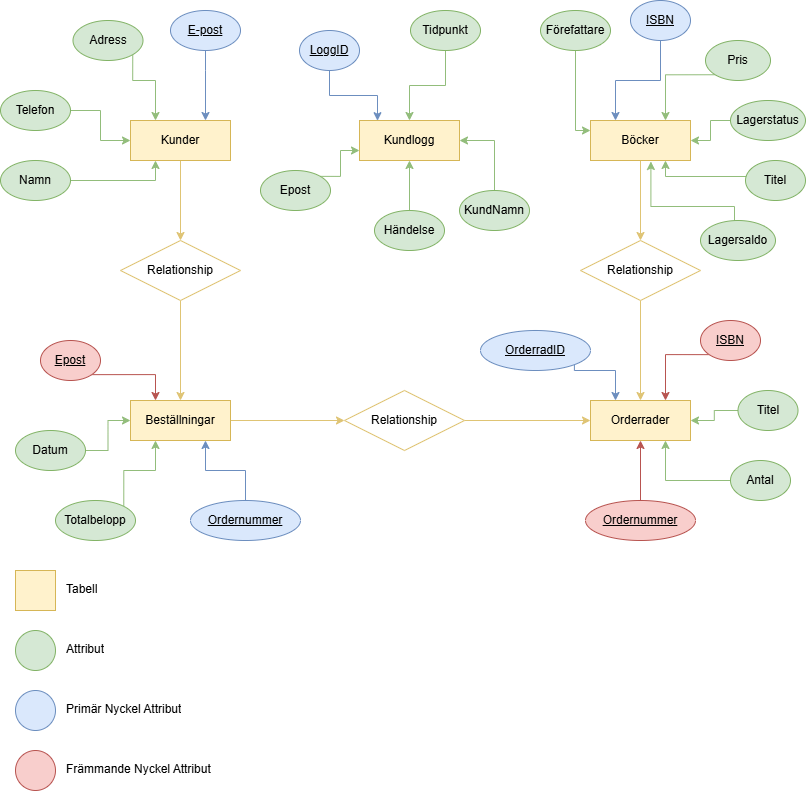

The diagram above was exported from draw.io. Its source (the exported page's mxGraphModel, read from the mxfile embedded in the PNG):
<mxGraphModel dx="1050" dy="557" grid="1" gridSize="10" guides="1" tooltips="1" connect="1" arrows="1" fold="1" page="1" pageScale="1" pageWidth="827" pageHeight="1169" math="0" shadow="0">
  <root>
    <mxCell id="0" />
    <mxCell id="1" parent="0" />
    <mxCell id="v0pOJtQ8RTIELn87rsf--26" style="edgeStyle=orthogonalEdgeStyle;rounded=0;orthogonalLoop=1;jettySize=auto;html=1;exitX=0.5;exitY=1;exitDx=0;exitDy=0;entryX=0.5;entryY=0;entryDx=0;entryDy=0;strokeColor=#DFC474;" parent="1" source="ZAihF2vYiym8eE8bX4-0-51" target="ZAihF2vYiym8eE8bX4-0-81" edge="1">
      <mxGeometry relative="1" as="geometry" />
    </mxCell>
    <mxCell id="ZAihF2vYiym8eE8bX4-0-51" value="Böcker" style="whiteSpace=wrap;html=1;align=center;fillColor=#fff2cc;strokeColor=#d6b656;" parent="1" vertex="1">
      <mxGeometry x="600" y="120" width="100" height="40" as="geometry" />
    </mxCell>
    <mxCell id="ZAihF2vYiym8eE8bX4-0-95" style="edgeStyle=orthogonalEdgeStyle;rounded=0;orthogonalLoop=1;jettySize=auto;html=1;exitX=0.5;exitY=1;exitDx=0;exitDy=0;entryX=0.25;entryY=0;entryDx=0;entryDy=0;strokeColor=#6C8EBF;" parent="1" source="ZAihF2vYiym8eE8bX4-0-53" target="ZAihF2vYiym8eE8bX4-0-51" edge="1">
      <mxGeometry relative="1" as="geometry" />
    </mxCell>
    <mxCell id="ZAihF2vYiym8eE8bX4-0-53" value="ISBN" style="ellipse;whiteSpace=wrap;html=1;align=center;fontStyle=4;fillColor=#dae8fc;strokeColor=#6c8ebf;" parent="1" vertex="1">
      <mxGeometry x="640" width="60" height="40" as="geometry" />
    </mxCell>
    <mxCell id="ZAihF2vYiym8eE8bX4-0-98" style="edgeStyle=orthogonalEdgeStyle;rounded=0;orthogonalLoop=1;jettySize=auto;html=1;exitX=0;exitY=0;exitDx=0;exitDy=0;entryX=0.75;entryY=1;entryDx=0;entryDy=0;strokeColor=#92BD7B;" parent="1" source="ZAihF2vYiym8eE8bX4-0-54" target="ZAihF2vYiym8eE8bX4-0-51" edge="1">
      <mxGeometry relative="1" as="geometry">
        <Array as="points">
          <mxPoint x="764" y="176" />
          <mxPoint x="675" y="176" />
        </Array>
      </mxGeometry>
    </mxCell>
    <mxCell id="ZAihF2vYiym8eE8bX4-0-54" value="Titel" style="ellipse;whiteSpace=wrap;html=1;align=center;fillColor=#d5e8d4;strokeColor=#82b366;" parent="1" vertex="1">
      <mxGeometry x="755" y="160" width="60" height="40" as="geometry" />
    </mxCell>
    <mxCell id="v0pOJtQ8RTIELn87rsf--23" style="edgeStyle=orthogonalEdgeStyle;rounded=0;orthogonalLoop=1;jettySize=auto;html=1;exitX=1;exitY=1;exitDx=0;exitDy=0;entryX=0;entryY=0.25;entryDx=0;entryDy=0;strokeColor=#92BD7B;" parent="1" source="ZAihF2vYiym8eE8bX4-0-55" target="ZAihF2vYiym8eE8bX4-0-51" edge="1">
      <mxGeometry relative="1" as="geometry">
        <Array as="points">
          <mxPoint x="585" y="44" />
          <mxPoint x="585" y="130" />
        </Array>
      </mxGeometry>
    </mxCell>
    <mxCell id="ZAihF2vYiym8eE8bX4-0-55" value="Förefattare" style="ellipse;whiteSpace=wrap;html=1;align=center;fillColor=#d5e8d4;strokeColor=#82b366;" parent="1" vertex="1">
      <mxGeometry x="550" y="10" width="70" height="40" as="geometry" />
    </mxCell>
    <mxCell id="ZAihF2vYiym8eE8bX4-0-96" style="edgeStyle=orthogonalEdgeStyle;rounded=0;orthogonalLoop=1;jettySize=auto;html=1;exitX=0;exitY=1;exitDx=0;exitDy=0;entryX=0.75;entryY=0;entryDx=0;entryDy=0;strokeColor=#92BD7B;" parent="1" source="ZAihF2vYiym8eE8bX4-0-57" target="ZAihF2vYiym8eE8bX4-0-51" edge="1">
      <mxGeometry relative="1" as="geometry" />
    </mxCell>
    <mxCell id="ZAihF2vYiym8eE8bX4-0-57" value="Pris" style="ellipse;whiteSpace=wrap;html=1;align=center;fillColor=#d5e8d4;strokeColor=#82b366;" parent="1" vertex="1">
      <mxGeometry x="715" y="40" width="65" height="40" as="geometry" />
    </mxCell>
    <mxCell id="ZAihF2vYiym8eE8bX4-0-97" style="edgeStyle=orthogonalEdgeStyle;rounded=0;orthogonalLoop=1;jettySize=auto;html=1;exitX=0;exitY=0.5;exitDx=0;exitDy=0;entryX=1;entryY=0.5;entryDx=0;entryDy=0;strokeColor=#92BD7B;" parent="1" source="ZAihF2vYiym8eE8bX4-0-58" target="ZAihF2vYiym8eE8bX4-0-51" edge="1">
      <mxGeometry relative="1" as="geometry" />
    </mxCell>
    <mxCell id="ZAihF2vYiym8eE8bX4-0-58" value="Lagerstatus" style="ellipse;whiteSpace=wrap;html=1;align=center;fillColor=#d5e8d4;strokeColor=#82b366;" parent="1" vertex="1">
      <mxGeometry x="740" y="100" width="75" height="40" as="geometry" />
    </mxCell>
    <mxCell id="ZAihF2vYiym8eE8bX4-0-103" style="edgeStyle=orthogonalEdgeStyle;rounded=0;orthogonalLoop=1;jettySize=auto;html=1;exitX=0.5;exitY=1;exitDx=0;exitDy=0;entryX=0.5;entryY=0;entryDx=0;entryDy=0;strokeColor=light-dark(#DFC474,#EDEDED);" parent="1" source="ZAihF2vYiym8eE8bX4-0-59" target="ZAihF2vYiym8eE8bX4-0-82" edge="1">
      <mxGeometry relative="1" as="geometry" />
    </mxCell>
    <mxCell id="ZAihF2vYiym8eE8bX4-0-59" value="Kunder" style="whiteSpace=wrap;html=1;align=center;fillColor=#fff2cc;strokeColor=#d6b656;" parent="1" vertex="1">
      <mxGeometry x="140" y="120" width="100" height="40" as="geometry" />
    </mxCell>
    <mxCell id="v0pOJtQ8RTIELn87rsf--24" style="edgeStyle=orthogonalEdgeStyle;rounded=0;orthogonalLoop=1;jettySize=auto;html=1;exitX=0.5;exitY=1;exitDx=0;exitDy=0;entryX=0.75;entryY=0;entryDx=0;entryDy=0;strokeColor=light-dark(#6c8ebf, #1a1a1a);" parent="1" source="ZAihF2vYiym8eE8bX4-0-60" target="ZAihF2vYiym8eE8bX4-0-59" edge="1">
      <mxGeometry relative="1" as="geometry">
        <Array as="points">
          <mxPoint x="215" y="70" />
          <mxPoint x="215" y="70" />
        </Array>
      </mxGeometry>
    </mxCell>
    <mxCell id="ZAihF2vYiym8eE8bX4-0-60" value="E-post" style="ellipse;whiteSpace=wrap;html=1;align=center;fontStyle=4;fillColor=#dae8fc;strokeColor=#6c8ebf;" parent="1" vertex="1">
      <mxGeometry x="180" y="10" width="70" height="40" as="geometry" />
    </mxCell>
    <mxCell id="ZAihF2vYiym8eE8bX4-0-107" style="edgeStyle=orthogonalEdgeStyle;rounded=0;orthogonalLoop=1;jettySize=auto;html=1;exitX=1;exitY=0.5;exitDx=0;exitDy=0;entryX=0.25;entryY=1;entryDx=0;entryDy=0;strokeColor=#92BD7B;" parent="1" source="ZAihF2vYiym8eE8bX4-0-61" target="ZAihF2vYiym8eE8bX4-0-59" edge="1">
      <mxGeometry relative="1" as="geometry" />
    </mxCell>
    <mxCell id="ZAihF2vYiym8eE8bX4-0-61" value="Namn" style="ellipse;whiteSpace=wrap;html=1;align=center;fillColor=#d5e8d4;strokeColor=#82b366;" parent="1" vertex="1">
      <mxGeometry x="10" y="160" width="70" height="40" as="geometry" />
    </mxCell>
    <mxCell id="ZAihF2vYiym8eE8bX4-0-89" style="edgeStyle=orthogonalEdgeStyle;rounded=0;orthogonalLoop=1;jettySize=auto;html=1;exitX=1;exitY=0.5;exitDx=0;exitDy=0;entryX=0;entryY=0.5;entryDx=0;entryDy=0;strokeColor=light-dark(#92bd7b, #ededed);" parent="1" source="ZAihF2vYiym8eE8bX4-0-62" target="ZAihF2vYiym8eE8bX4-0-59" edge="1">
      <mxGeometry relative="1" as="geometry" />
    </mxCell>
    <mxCell id="ZAihF2vYiym8eE8bX4-0-62" value="Telefon" style="ellipse;whiteSpace=wrap;html=1;align=center;fillColor=#d5e8d4;strokeColor=#82b366;" parent="1" vertex="1">
      <mxGeometry x="10" y="90" width="70" height="40" as="geometry" />
    </mxCell>
    <mxCell id="ZAihF2vYiym8eE8bX4-0-93" style="edgeStyle=orthogonalEdgeStyle;rounded=0;orthogonalLoop=1;jettySize=auto;html=1;exitX=1;exitY=1;exitDx=0;exitDy=0;entryX=0.25;entryY=0;entryDx=0;entryDy=0;strokeColor=#92BD7B;" parent="1" source="ZAihF2vYiym8eE8bX4-0-63" target="ZAihF2vYiym8eE8bX4-0-59" edge="1">
      <mxGeometry relative="1" as="geometry">
        <Array as="points">
          <mxPoint x="142" y="80" />
          <mxPoint x="165" y="80" />
        </Array>
      </mxGeometry>
    </mxCell>
    <mxCell id="ZAihF2vYiym8eE8bX4-0-63" value="Adress" style="ellipse;whiteSpace=wrap;html=1;align=center;fillColor=#d5e8d4;strokeColor=#82b366;" parent="1" vertex="1">
      <mxGeometry x="82.5" y="20" width="70" height="40" as="geometry" />
    </mxCell>
    <mxCell id="ZAihF2vYiym8eE8bX4-0-105" style="edgeStyle=orthogonalEdgeStyle;rounded=0;orthogonalLoop=1;jettySize=auto;html=1;exitX=1;exitY=0.5;exitDx=0;exitDy=0;entryX=0;entryY=0.5;entryDx=0;entryDy=0;strokeColor=#DFC474;" parent="1" source="ZAihF2vYiym8eE8bX4-0-64" target="ZAihF2vYiym8eE8bX4-0-83" edge="1">
      <mxGeometry relative="1" as="geometry" />
    </mxCell>
    <mxCell id="ZAihF2vYiym8eE8bX4-0-64" value="Beställningar" style="whiteSpace=wrap;html=1;align=center;fillColor=#fff2cc;strokeColor=#d6b656;" parent="1" vertex="1">
      <mxGeometry x="140" y="400" width="100" height="40" as="geometry" />
    </mxCell>
    <mxCell id="ZAihF2vYiym8eE8bX4-0-65" value="Orderrader" style="whiteSpace=wrap;html=1;align=center;fillColor=#fff2cc;strokeColor=#d6b656;" parent="1" vertex="1">
      <mxGeometry x="600" y="400" width="100" height="40" as="geometry" />
    </mxCell>
    <mxCell id="ZAihF2vYiym8eE8bX4-0-108" style="edgeStyle=orthogonalEdgeStyle;rounded=0;orthogonalLoop=1;jettySize=auto;html=1;exitX=0.5;exitY=0;exitDx=0;exitDy=0;entryX=0.75;entryY=1;entryDx=0;entryDy=0;strokeColor=#6C8EBF;" parent="1" source="ZAihF2vYiym8eE8bX4-0-66" target="ZAihF2vYiym8eE8bX4-0-64" edge="1">
      <mxGeometry relative="1" as="geometry" />
    </mxCell>
    <mxCell id="ZAihF2vYiym8eE8bX4-0-66" value="Ordernummer" style="ellipse;whiteSpace=wrap;html=1;align=center;fontStyle=4;fillColor=#dae8fc;strokeColor=#6c8ebf;" parent="1" vertex="1">
      <mxGeometry x="200" y="500" width="110" height="40" as="geometry" />
    </mxCell>
    <mxCell id="ZAihF2vYiym8eE8bX4-0-112" style="edgeStyle=orthogonalEdgeStyle;rounded=0;orthogonalLoop=1;jettySize=auto;html=1;exitX=1;exitY=0.5;exitDx=0;exitDy=0;entryX=0;entryY=0.5;entryDx=0;entryDy=0;strokeColor=#92BD7B;" parent="1" source="ZAihF2vYiym8eE8bX4-0-68" target="ZAihF2vYiym8eE8bX4-0-64" edge="1">
      <mxGeometry relative="1" as="geometry" />
    </mxCell>
    <mxCell id="ZAihF2vYiym8eE8bX4-0-68" value="Datum" style="ellipse;whiteSpace=wrap;html=1;align=center;fillColor=#d5e8d4;strokeColor=#82b366;" parent="1" vertex="1">
      <mxGeometry x="25" y="430" width="70" height="40" as="geometry" />
    </mxCell>
    <mxCell id="ZAihF2vYiym8eE8bX4-0-110" style="edgeStyle=orthogonalEdgeStyle;rounded=0;orthogonalLoop=1;jettySize=auto;html=1;exitX=1;exitY=0;exitDx=0;exitDy=0;entryX=0.25;entryY=1;entryDx=0;entryDy=0;strokeColor=#92BD7B;" parent="1" source="ZAihF2vYiym8eE8bX4-0-69" target="ZAihF2vYiym8eE8bX4-0-64" edge="1">
      <mxGeometry relative="1" as="geometry" />
    </mxCell>
    <mxCell id="ZAihF2vYiym8eE8bX4-0-69" value="Totalbelopp" style="ellipse;whiteSpace=wrap;html=1;align=center;fillColor=#d5e8d4;strokeColor=#82b366;" parent="1" vertex="1">
      <mxGeometry x="65" y="500" width="80" height="40" as="geometry" />
    </mxCell>
    <mxCell id="ZAihF2vYiym8eE8bX4-0-71" value="" style="whiteSpace=wrap;html=1;align=center;fillColor=#fff2cc;strokeColor=#d6b656;" parent="1" vertex="1">
      <mxGeometry x="25" y="570" width="40" height="40" as="geometry" />
    </mxCell>
    <mxCell id="ZAihF2vYiym8eE8bX4-0-72" value="" style="ellipse;whiteSpace=wrap;html=1;align=center;fillColor=#d5e8d4;strokeColor=#82b366;" parent="1" vertex="1">
      <mxGeometry x="25" y="630" width="40" height="40" as="geometry" />
    </mxCell>
    <mxCell id="ZAihF2vYiym8eE8bX4-0-73" value="" style="ellipse;whiteSpace=wrap;html=1;align=center;fontStyle=4;fillColor=#dae8fc;strokeColor=#6c8ebf;" parent="1" vertex="1">
      <mxGeometry x="25" y="690" width="40" height="40" as="geometry" />
    </mxCell>
    <mxCell id="ZAihF2vYiym8eE8bX4-0-76" value="Tabell" style="text;strokeColor=none;fillColor=none;spacingLeft=4;spacingRight=4;overflow=hidden;rotatable=0;points=[[0,0.5],[1,0.5]];portConstraint=eastwest;fontSize=12;whiteSpace=wrap;html=1;" parent="1" vertex="1">
      <mxGeometry x="70" y="575" width="55" height="30" as="geometry" />
    </mxCell>
    <mxCell id="ZAihF2vYiym8eE8bX4-0-77" value="Attribut" style="text;strokeColor=none;fillColor=none;spacingLeft=4;spacingRight=4;overflow=hidden;rotatable=0;points=[[0,0.5],[1,0.5]];portConstraint=eastwest;fontSize=12;whiteSpace=wrap;html=1;" parent="1" vertex="1">
      <mxGeometry x="70" y="635" width="65" height="30" as="geometry" />
    </mxCell>
    <mxCell id="ZAihF2vYiym8eE8bX4-0-78" value="&lt;div&gt;Primär Nyckel Attribut&lt;/div&gt;" style="text;strokeColor=none;fillColor=none;spacingLeft=4;spacingRight=4;overflow=hidden;rotatable=0;points=[[0,0.5],[1,0.5]];portConstraint=eastwest;fontSize=12;whiteSpace=wrap;html=1;" parent="1" vertex="1">
      <mxGeometry x="70" y="695" width="145" height="30" as="geometry" />
    </mxCell>
    <mxCell id="v0pOJtQ8RTIELn87rsf--25" style="edgeStyle=orthogonalEdgeStyle;rounded=0;orthogonalLoop=1;jettySize=auto;html=1;exitX=0.5;exitY=1;exitDx=0;exitDy=0;entryX=0.5;entryY=0;entryDx=0;entryDy=0;strokeColor=#DFC474;" parent="1" source="ZAihF2vYiym8eE8bX4-0-81" target="ZAihF2vYiym8eE8bX4-0-65" edge="1">
      <mxGeometry relative="1" as="geometry" />
    </mxCell>
    <mxCell id="ZAihF2vYiym8eE8bX4-0-81" value="Relationship" style="shape=rhombus;perimeter=rhombusPerimeter;whiteSpace=wrap;html=1;align=center;strokeColor=#DFC474;" parent="1" vertex="1">
      <mxGeometry x="590" y="240" width="120" height="60" as="geometry" />
    </mxCell>
    <mxCell id="ZAihF2vYiym8eE8bX4-0-109" style="edgeStyle=orthogonalEdgeStyle;rounded=0;orthogonalLoop=1;jettySize=auto;html=1;exitX=0.5;exitY=1;exitDx=0;exitDy=0;entryX=0.5;entryY=0;entryDx=0;entryDy=0;strokeColor=#DFC474;" parent="1" source="ZAihF2vYiym8eE8bX4-0-82" target="ZAihF2vYiym8eE8bX4-0-64" edge="1">
      <mxGeometry relative="1" as="geometry" />
    </mxCell>
    <mxCell id="ZAihF2vYiym8eE8bX4-0-82" value="Relationship" style="shape=rhombus;perimeter=rhombusPerimeter;whiteSpace=wrap;html=1;align=center;strokeColor=#DFC474;" parent="1" vertex="1">
      <mxGeometry x="130" y="240" width="120" height="60" as="geometry" />
    </mxCell>
    <mxCell id="ZAihF2vYiym8eE8bX4-0-113" style="edgeStyle=orthogonalEdgeStyle;rounded=0;orthogonalLoop=1;jettySize=auto;html=1;exitX=1;exitY=0.5;exitDx=0;exitDy=0;entryX=0;entryY=0.5;entryDx=0;entryDy=0;strokeColor=#DFC474;" parent="1" source="ZAihF2vYiym8eE8bX4-0-83" target="ZAihF2vYiym8eE8bX4-0-65" edge="1">
      <mxGeometry relative="1" as="geometry" />
    </mxCell>
    <mxCell id="ZAihF2vYiym8eE8bX4-0-83" value="Relationship" style="shape=rhombus;perimeter=rhombusPerimeter;whiteSpace=wrap;html=1;align=center;strokeColor=#DFC474;" parent="1" vertex="1">
      <mxGeometry x="354" y="390" width="120" height="60" as="geometry" />
    </mxCell>
    <mxCell id="v0pOJtQ8RTIELn87rsf--8" style="edgeStyle=orthogonalEdgeStyle;rounded=0;orthogonalLoop=1;jettySize=auto;html=1;exitX=0.5;exitY=0;exitDx=0;exitDy=0;entryX=0.5;entryY=1;entryDx=0;entryDy=0;strokeColor=#B85450;" parent="1" source="v0pOJtQ8RTIELn87rsf--7" target="ZAihF2vYiym8eE8bX4-0-65" edge="1">
      <mxGeometry relative="1" as="geometry" />
    </mxCell>
    <mxCell id="v0pOJtQ8RTIELn87rsf--7" value="Ordernummer" style="ellipse;whiteSpace=wrap;html=1;align=center;fontStyle=4;fillColor=#f8cecc;strokeColor=#b85450;" parent="1" vertex="1">
      <mxGeometry x="595" y="500" width="110" height="40" as="geometry" />
    </mxCell>
    <mxCell id="v0pOJtQ8RTIELn87rsf--9" value="" style="ellipse;whiteSpace=wrap;html=1;align=center;fontStyle=4;fillColor=#f8cecc;strokeColor=#b85450;" parent="1" vertex="1">
      <mxGeometry x="25" y="750" width="40" height="40" as="geometry" />
    </mxCell>
    <mxCell id="v0pOJtQ8RTIELn87rsf--10" value="Främmande Nyckel Attribut" style="text;strokeColor=none;fillColor=none;spacingLeft=4;spacingRight=4;overflow=hidden;rotatable=0;points=[[0,0.5],[1,0.5]];portConstraint=eastwest;fontSize=12;whiteSpace=wrap;html=1;" parent="1" vertex="1">
      <mxGeometry x="70" y="755" width="165" height="30" as="geometry" />
    </mxCell>
    <mxCell id="v0pOJtQ8RTIELn87rsf--12" style="edgeStyle=orthogonalEdgeStyle;rounded=0;orthogonalLoop=1;jettySize=auto;html=1;exitX=0;exitY=1;exitDx=0;exitDy=0;entryX=0.75;entryY=0;entryDx=0;entryDy=0;strokeColor=#B85450;" parent="1" source="v0pOJtQ8RTIELn87rsf--11" target="ZAihF2vYiym8eE8bX4-0-65" edge="1">
      <mxGeometry relative="1" as="geometry" />
    </mxCell>
    <mxCell id="v0pOJtQ8RTIELn87rsf--11" value="ISBN" style="ellipse;whiteSpace=wrap;html=1;align=center;fontStyle=4;fillColor=#f8cecc;strokeColor=#b85450;" parent="1" vertex="1">
      <mxGeometry x="710" y="320" width="60" height="40" as="geometry" />
    </mxCell>
    <mxCell id="v0pOJtQ8RTIELn87rsf--14" style="edgeStyle=orthogonalEdgeStyle;rounded=0;orthogonalLoop=1;jettySize=auto;html=1;exitX=0;exitY=0.5;exitDx=0;exitDy=0;entryX=1;entryY=0.5;entryDx=0;entryDy=0;strokeColor=#92BD7B;" parent="1" source="v0pOJtQ8RTIELn87rsf--13" target="ZAihF2vYiym8eE8bX4-0-65" edge="1">
      <mxGeometry relative="1" as="geometry" />
    </mxCell>
    <mxCell id="v0pOJtQ8RTIELn87rsf--13" value="Titel" style="ellipse;whiteSpace=wrap;html=1;align=center;fillColor=#d5e8d4;strokeColor=#82b366;" parent="1" vertex="1">
      <mxGeometry x="747.5" y="390" width="60" height="40" as="geometry" />
    </mxCell>
    <mxCell id="v0pOJtQ8RTIELn87rsf--19" style="edgeStyle=orthogonalEdgeStyle;rounded=0;orthogonalLoop=1;jettySize=auto;html=1;exitX=0;exitY=0.5;exitDx=0;exitDy=0;entryX=0.75;entryY=1;entryDx=0;entryDy=0;strokeColor=#92BD7B;" parent="1" source="v0pOJtQ8RTIELn87rsf--18" target="ZAihF2vYiym8eE8bX4-0-65" edge="1">
      <mxGeometry relative="1" as="geometry" />
    </mxCell>
    <mxCell id="v0pOJtQ8RTIELn87rsf--18" value="Antal" style="ellipse;whiteSpace=wrap;html=1;align=center;fillColor=#d5e8d4;strokeColor=#82b366;" parent="1" vertex="1">
      <mxGeometry x="740" y="460" width="60" height="40" as="geometry" />
    </mxCell>
    <mxCell id="v0pOJtQ8RTIELn87rsf--28" style="edgeStyle=orthogonalEdgeStyle;rounded=0;orthogonalLoop=1;jettySize=auto;html=1;exitX=1;exitY=1;exitDx=0;exitDy=0;entryX=0.25;entryY=0;entryDx=0;entryDy=0;strokeColor=#6C8EBF;" parent="1" source="v0pOJtQ8RTIELn87rsf--27" target="ZAihF2vYiym8eE8bX4-0-65" edge="1">
      <mxGeometry relative="1" as="geometry">
        <Array as="points">
          <mxPoint x="584" y="370" />
          <mxPoint x="625" y="370" />
        </Array>
      </mxGeometry>
    </mxCell>
    <mxCell id="v0pOJtQ8RTIELn87rsf--27" value="OrderradID" style="ellipse;whiteSpace=wrap;html=1;align=center;fontStyle=4;fillColor=#dae8fc;strokeColor=#6c8ebf;" parent="1" vertex="1">
      <mxGeometry x="490" y="330" width="110" height="40" as="geometry" />
    </mxCell>
    <mxCell id="v0pOJtQ8RTIELn87rsf--30" style="edgeStyle=orthogonalEdgeStyle;rounded=0;orthogonalLoop=1;jettySize=auto;html=1;exitX=1;exitY=1;exitDx=0;exitDy=0;entryX=0.25;entryY=0;entryDx=0;entryDy=0;strokeColor=light-dark(#B85450,#EDEDED);" parent="1" source="v0pOJtQ8RTIELn87rsf--29" target="ZAihF2vYiym8eE8bX4-0-64" edge="1">
      <mxGeometry relative="1" as="geometry" />
    </mxCell>
    <mxCell id="v0pOJtQ8RTIELn87rsf--29" value="Epost" style="ellipse;whiteSpace=wrap;html=1;align=center;fontStyle=4;fillColor=#f8cecc;strokeColor=#b85450;" parent="1" vertex="1">
      <mxGeometry x="50" y="340" width="60" height="40" as="geometry" />
    </mxCell>
    <mxCell id="3aJVZ4pTtjW7ZeX995RJ-2" style="edgeStyle=orthogonalEdgeStyle;rounded=0;orthogonalLoop=1;jettySize=auto;html=1;exitX=1;exitY=0;exitDx=0;exitDy=0;entryX=0.604;entryY=1.025;entryDx=0;entryDy=0;strokeColor=#92BD7B;entryPerimeter=0;" edge="1" parent="1" source="3aJVZ4pTtjW7ZeX995RJ-1" target="ZAihF2vYiym8eE8bX4-0-51">
      <mxGeometry relative="1" as="geometry">
        <Array as="points">
          <mxPoint x="744" y="206" />
          <mxPoint x="660" y="206" />
        </Array>
      </mxGeometry>
    </mxCell>
    <mxCell id="3aJVZ4pTtjW7ZeX995RJ-1" value="Lagersaldo" style="ellipse;whiteSpace=wrap;html=1;align=center;fillColor=#d5e8d4;strokeColor=#82b366;" vertex="1" parent="1">
      <mxGeometry x="710" y="220" width="75" height="40" as="geometry" />
    </mxCell>
    <mxCell id="3aJVZ4pTtjW7ZeX995RJ-5" value="Kundlogg" style="whiteSpace=wrap;html=1;align=center;fillColor=#fff2cc;strokeColor=#d6b656;" vertex="1" parent="1">
      <mxGeometry x="369" y="120" width="100" height="40" as="geometry" />
    </mxCell>
    <mxCell id="3aJVZ4pTtjW7ZeX995RJ-7" value="LoggID" style="ellipse;whiteSpace=wrap;html=1;align=center;fontStyle=4;fillColor=#dae8fc;strokeColor=#6c8ebf;" vertex="1" parent="1">
      <mxGeometry x="309" y="30" width="60" height="40" as="geometry" />
    </mxCell>
    <mxCell id="3aJVZ4pTtjW7ZeX995RJ-13" style="edgeStyle=orthogonalEdgeStyle;rounded=0;orthogonalLoop=1;jettySize=auto;html=1;exitX=0.5;exitY=1;exitDx=0;exitDy=0;entryX=0.18;entryY=0.005;entryDx=0;entryDy=0;entryPerimeter=0;strokeColor=#6C8EBF;" edge="1" parent="1" source="3aJVZ4pTtjW7ZeX995RJ-7" target="3aJVZ4pTtjW7ZeX995RJ-5">
      <mxGeometry relative="1" as="geometry" />
    </mxCell>
    <mxCell id="3aJVZ4pTtjW7ZeX995RJ-15" style="edgeStyle=orthogonalEdgeStyle;rounded=0;orthogonalLoop=1;jettySize=auto;html=1;exitX=0.5;exitY=1;exitDx=0;exitDy=0;entryX=0.5;entryY=0;entryDx=0;entryDy=0;strokeColor=#92BD7B;" edge="1" parent="1" source="3aJVZ4pTtjW7ZeX995RJ-14" target="3aJVZ4pTtjW7ZeX995RJ-5">
      <mxGeometry relative="1" as="geometry" />
    </mxCell>
    <mxCell id="3aJVZ4pTtjW7ZeX995RJ-14" value="Tidpunkt" style="ellipse;whiteSpace=wrap;html=1;align=center;fillColor=#d5e8d4;strokeColor=#82b366;" vertex="1" parent="1">
      <mxGeometry x="420" y="10" width="70" height="40" as="geometry" />
    </mxCell>
    <mxCell id="3aJVZ4pTtjW7ZeX995RJ-21" style="edgeStyle=orthogonalEdgeStyle;rounded=0;orthogonalLoop=1;jettySize=auto;html=1;exitX=0.5;exitY=0;exitDx=0;exitDy=0;entryX=1;entryY=0.5;entryDx=0;entryDy=0;strokeColor=#92BD7B;" edge="1" parent="1" source="3aJVZ4pTtjW7ZeX995RJ-16" target="3aJVZ4pTtjW7ZeX995RJ-5">
      <mxGeometry relative="1" as="geometry" />
    </mxCell>
    <mxCell id="3aJVZ4pTtjW7ZeX995RJ-16" value="KundNamn" style="ellipse;whiteSpace=wrap;html=1;align=center;fillColor=#d5e8d4;strokeColor=#82b366;" vertex="1" parent="1">
      <mxGeometry x="469" y="190" width="70" height="40" as="geometry" />
    </mxCell>
    <mxCell id="3aJVZ4pTtjW7ZeX995RJ-18" style="edgeStyle=orthogonalEdgeStyle;rounded=0;orthogonalLoop=1;jettySize=auto;html=1;exitX=0.5;exitY=0;exitDx=0;exitDy=0;entryX=0.5;entryY=1;entryDx=0;entryDy=0;strokeColor=#92BD7B;" edge="1" parent="1" source="3aJVZ4pTtjW7ZeX995RJ-17" target="3aJVZ4pTtjW7ZeX995RJ-5">
      <mxGeometry relative="1" as="geometry" />
    </mxCell>
    <mxCell id="3aJVZ4pTtjW7ZeX995RJ-17" value="Händelse" style="ellipse;whiteSpace=wrap;html=1;align=center;fillColor=#d5e8d4;strokeColor=#82b366;" vertex="1" parent="1">
      <mxGeometry x="384" y="210" width="70" height="40" as="geometry" />
    </mxCell>
    <mxCell id="3aJVZ4pTtjW7ZeX995RJ-23" style="edgeStyle=orthogonalEdgeStyle;rounded=0;orthogonalLoop=1;jettySize=auto;html=1;exitX=1;exitY=0;exitDx=0;exitDy=0;entryX=0;entryY=0.75;entryDx=0;entryDy=0;strokeColor=#92BD7B;" edge="1" parent="1" source="3aJVZ4pTtjW7ZeX995RJ-22" target="3aJVZ4pTtjW7ZeX995RJ-5">
      <mxGeometry relative="1" as="geometry">
        <Array as="points">
          <mxPoint x="350" y="176" />
          <mxPoint x="350" y="150" />
        </Array>
      </mxGeometry>
    </mxCell>
    <mxCell id="3aJVZ4pTtjW7ZeX995RJ-22" value="Epost" style="ellipse;whiteSpace=wrap;html=1;align=center;fillColor=#d5e8d4;strokeColor=#82b366;" vertex="1" parent="1">
      <mxGeometry x="270" y="170" width="70" height="40" as="geometry" />
    </mxCell>
  </root>
</mxGraphModel>